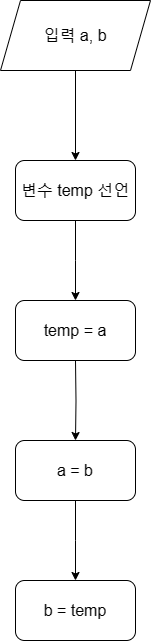

The diagram above was exported from draw.io. Its source (the exported page's mxGraphModel, read from the mxfile embedded in the PNG):
<mxGraphModel dx="1854" dy="1035" grid="1" gridSize="10" guides="1" tooltips="1" connect="1" arrows="1" fold="1" page="1" pageScale="1" pageWidth="827" pageHeight="1169" math="0" shadow="0">
  <root>
    <mxCell id="0" />
    <mxCell id="1" parent="0" />
    <mxCell id="40MEhXSgg2ja7mwC8bOT-14" value="" style="edgeStyle=orthogonalEdgeStyle;rounded=0;orthogonalLoop=1;jettySize=auto;html=1;fontFamily=Helvetica;fontSize=16;fontColor=default;" edge="1" parent="1" source="40MEhXSgg2ja7mwC8bOT-2" target="40MEhXSgg2ja7mwC8bOT-5">
      <mxGeometry relative="1" as="geometry" />
    </mxCell>
    <mxCell id="40MEhXSgg2ja7mwC8bOT-2" value="입력 a, b" style="shape=parallelogram;perimeter=parallelogramPerimeter;whiteSpace=wrap;html=1;fixedSize=1;fontSize=16;" vertex="1" parent="1">
      <mxGeometry x="330" y="40" width="150" height="70" as="geometry" />
    </mxCell>
    <mxCell id="40MEhXSgg2ja7mwC8bOT-7" value="" style="edgeStyle=orthogonalEdgeStyle;rounded=0;orthogonalLoop=1;jettySize=auto;html=1;fontFamily=Helvetica;fontSize=16;fontColor=default;" edge="1" parent="1" source="40MEhXSgg2ja7mwC8bOT-5">
      <mxGeometry relative="1" as="geometry">
        <mxPoint x="405" y="340" as="targetPoint" />
      </mxGeometry>
    </mxCell>
    <mxCell id="40MEhXSgg2ja7mwC8bOT-5" value="변수 temp 선언" style="rounded=1;whiteSpace=wrap;html=1;strokeColor=default;align=center;verticalAlign=middle;fontFamily=Helvetica;fontSize=16;fontColor=default;fillColor=default;" vertex="1" parent="1">
      <mxGeometry x="345" y="200" width="120" height="60" as="geometry" />
    </mxCell>
    <mxCell id="40MEhXSgg2ja7mwC8bOT-9" value="" style="edgeStyle=orthogonalEdgeStyle;rounded=0;orthogonalLoop=1;jettySize=auto;html=1;fontFamily=Helvetica;fontSize=16;fontColor=default;" edge="1" parent="1" target="40MEhXSgg2ja7mwC8bOT-8">
      <mxGeometry relative="1" as="geometry">
        <mxPoint x="405" y="400" as="sourcePoint" />
      </mxGeometry>
    </mxCell>
    <mxCell id="40MEhXSgg2ja7mwC8bOT-11" value="" style="edgeStyle=orthogonalEdgeStyle;rounded=0;orthogonalLoop=1;jettySize=auto;html=1;fontFamily=Helvetica;fontSize=16;fontColor=default;" edge="1" parent="1" source="40MEhXSgg2ja7mwC8bOT-8">
      <mxGeometry relative="1" as="geometry">
        <mxPoint x="405" y="620" as="targetPoint" />
      </mxGeometry>
    </mxCell>
    <mxCell id="40MEhXSgg2ja7mwC8bOT-8" value="a = b" style="whiteSpace=wrap;html=1;fontSize=16;rounded=1;" vertex="1" parent="1">
      <mxGeometry x="345" y="480" width="120" height="60" as="geometry" />
    </mxCell>
    <mxCell id="40MEhXSgg2ja7mwC8bOT-12" value="b = temp" style="rounded=1;whiteSpace=wrap;html=1;strokeColor=default;align=center;verticalAlign=middle;fontFamily=Helvetica;fontSize=16;fontColor=default;fillColor=default;" vertex="1" parent="1">
      <mxGeometry x="345" y="620" width="120" height="60" as="geometry" />
    </mxCell>
    <mxCell id="40MEhXSgg2ja7mwC8bOT-13" value="temp = a" style="rounded=1;whiteSpace=wrap;html=1;strokeColor=default;align=center;verticalAlign=middle;fontFamily=Helvetica;fontSize=16;fontColor=default;fillColor=default;" vertex="1" parent="1">
      <mxGeometry x="345" y="340" width="120" height="60" as="geometry" />
    </mxCell>
  </root>
</mxGraphModel>